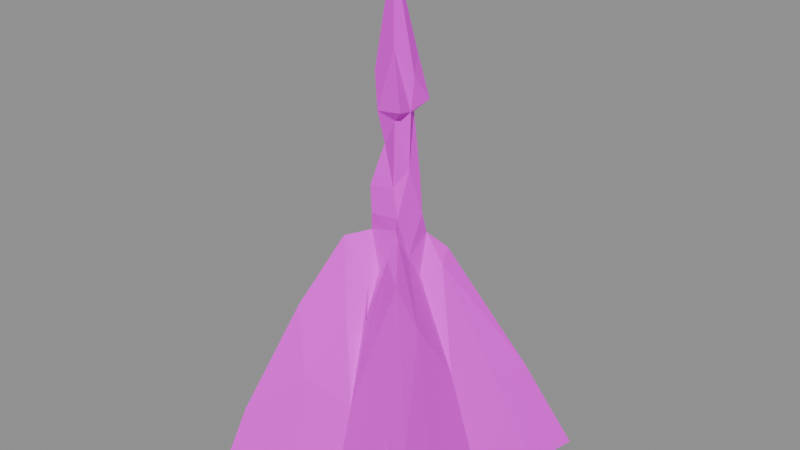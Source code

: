 # Source: roof.shingle.end.blend  (saved by Blender 5.2.45; exported with 4.5.12 LTS)
import bpy
from mathutils import Matrix  # noqa: F401  (used for matrix-valued properties, if any)

bpy.ops.wm.read_factory_settings(use_empty=True)
scene = bpy.context.scene
scene.name = 'Scene'

# ---- images (referenced by path relative to the original .blend; pixels are not part of the script)
import os
ASSET_DIR = os.environ.get("B2B_ASSET_DIR", "")  # directory of the original .blend (textures are referenced by path, not embedded)
HERE = os.path.dirname(os.path.abspath(__file__))  # packed textures are extracted next to this script under _unpacked/

def load_image(name, relpath, width, height, colorspace="sRGB"):
    """Load a texture the original file referenced (path relative to the .blend, or extracted next to this script)."""
    p = next((c for c in (os.path.join(HERE, relpath), os.path.join(ASSET_DIR, relpath)) if relpath and os.path.exists(c)), "")
    if p:
        img = bpy.data.images.load(p, check_existing=True)
        img.name = name
    else:  # same state as the original file: an image datablock whose file is absent (Cycles renders it pink)
        img = bpy.data.images.new(name, width, height)
        img.source = "FILE"
        img.filepath = "//" + (relpath or name)
    img.colorspace_settings.name = colorspace
    return img
img_palette_png = load_image('palette.png', 'palette.png', 1024, 1024, 'sRGB')

# ---- materials (node trees are filled in below, after node groups)
mat_palette = bpy.data.materials.new('palette')

# ---- material node trees
mat_palette.use_nodes = True; mat_palette.node_tree.nodes.clear()
_N = mat_palette.node_tree.nodes; _L = mat_palette.node_tree.links
n0 = _N.new('ShaderNodeBsdfPrincipled'); n0.name = 'Principled BSDF'; n0.location = (-200, 100)
n0.inputs[2].default_value = 0.9
n0.inputs[10].default_value = 0.005
n1 = _N.new('ShaderNodeOutputMaterial'); n1.name = 'Material Output'; n1.location = (200, 100)
n2 = _N.new('ShaderNodeTexImage'); n2.name = 'Image Texture'; n2.location = (0, 0)
n2.image = img_palette_png
n2.interpolation = 'Closest'
_L.new(n0.outputs[0], n1.inputs[0])
_L.new(n2.outputs[0], n0.inputs[0])
n1.is_active_output = True

# ---- meshes
me_end = bpy.data.meshes.new('end')
me_end.from_pydata([(-0.1401, -0.1493, 0.003262), (-0.07084, -0.08891, 4.947e-06), (-0.135, -0.02054, 0.00281), (-0.146, 0.1095, 8.434e-06), (-0.135, 0.0824, 0.0294), (-0.08136, 0.06517, 4.917e-06), (-0.1259, 0.1165, 0.06865), (-0.07065, 0.1058, 0.06799), (-0.07311, 0.1346, 2.116e-05), (-0.15, 0.15, 6.139e-06), (-0.0532, -0.09992, 0.1314), (-0.1196, -0.1322, 0.07699), (-0.1117, -0.06696, 0.07125), (-0.09652, 0.04496, 0.1045), (-0.06929, 0.00512, 0.1425), (-0.05161, -0.1357, 0.0), (-0.07471, -0.08416, 0.21), (-0.07173, -0.03077, 0.1841), (-0.02856, 0.008434, 0.2457), (-0.0218, -0.02129, 0.2964), (0.006644, 0.07984, 0.08918), (-0.04045, -0.04518, 0.2922), (-0.02858, 0.02013, 0.2367), (-0.02156, -0.06492, 0.2068), (-0.01164, -0.03765, 0.2473), (-0.02754, -0.02727, 0.006765), (-0.02563, -0.0292, 0.05349), (-0.02982, -0.01266, 0.1178), (-0.02377, -0.03104, 0.1899), (-0.02659, 0.01026, 0.004677), (-0.02657, 0.02243, 0.05579), (-0.02268, 0.01757, 0.166), (-0.01283, 0.04694, 0.09042), (-0.02454, 0.0392, 0.005191), (-0.02039, -0.05785, 0.004088), (-0.01125, -0.05765, 0.0984), (-0.004411, -0.04236, 0.003969), (0.09549, -0.024, 4.739e-06), (0.02289, -0.03056, 0.004395), (-0.0246, -0.009532, 0.09759), (-0.00806, -0.02626, 0.2526), (-0.01617, -0.02728, 0.32), (-0.02222, -0.0106, 0.3235), (-0.01915, -0.02566, 0.3509), (0.01112, -0.0243, 0.3558), (-0.02151, -0.002932, 0.3449), (-0.005134, -0.0006508, 0.3234), (0.008081, -0.006181, 0.3236), (-0.00887, -0.02495, 0.4363), (-0.01958, -0.01589, 0.4743), (0.01114, -0.02258, 0.5056), (-0.005593, 0.01458, 0.2603), (-0.01052, 0.01201, 0.3675), (-0.01319, 0.01288, 0.434), (-0.009156, 0.008854, 0.5361), (0.02806, 0.02347, 0.004406), (0.0283, 0.0163, 0.09647), (-0.02241, 0.01733, 0.3209), (0.0002664, 0.01797, 0.3292), (0.01167, 0.01386, 0.4925), (0.01814, 0.115, 0.01081), (-0.007218, -0.0591, 0.1753), (0.01006, 0.01034, 0.4304), (-0.002071, 0.04017, 0.1961), (0.02292, 0.01887, 0.205), (0.008701, 0.07824, 0.006071), (0.004131, -0.1215, 0.0046), (0.006141, -0.09125, 0.1157), (-0.00236, -0.05489, 0.2034), (0.007473, -0.02753, 0.2731), (-0.009774, -0.01285, 0.3967), (0.009164, -0.01921, 0.4282), (-0.002282, -0.007111, 0.6), (0.0008197, -0.003785, 0.3055), (0.07087, -0.1091, 0.1158), (0.02451, -0.01542, 0.2739), (0.02694, 0.001321, 0.2474), (0.022, 0.01833, 0.2916), (0.01997, -0.04362, 0.2781), (0.01458, -0.02411, 0.3077), (0.01877, -0.02674, 0.3234), (0.02124, 0.0375, 0.1248), (0.03721, 0.03634, 0.2713), (0.02746, -0.02977, 0.1377), (0.01686, -0.00507, 0.3718), (0.02053, -0.00759, 0.437), (0.0218, -0.003482, 0.4734), (0.01753, 0.01163, 0.361), (0.077, 0.1018, 0.08023), (0.02313, -0.03104, 0.3004), (0.02418, 0.009011, 0.2096), (0.02316, 0.01925, 0.4438), (0.04641, -0.06141, 0.267), (0.02341, -0.04204, 0.2379), (0.06312, -0.0457, 0.2141), (0.02475, -0.02935, 0.4427), (0.02341, 0.008489, 0.3194), (0.07472, -0.002067, 0.1422), (0.04347, 0.02006, 0.2583), (0.09764, -0.1467, 7.302e-06), (0.0326, -0.01609, 0.004983), (0.09764, 0.05058, 0.117), (0.1068, 0.09651, 0.1175), (0.1083, 0.1331, 2.742e-06), (0.1041, -0.1153, 0.124), (0.1152, -0.08811, 0.07214), (0.1181, -0.0002307, 0.002172), (0.133, -0.06331, 1.371e-06), (0.1381, 0.07486, 0.003071), (0.1457, -0.15, 0.004162), (0.15, 0.1398, 0.0009404)], [], [(5, 3, 8), (3, 4, 9), (9, 4, 6), (3, 9, 8), (9, 6, 8), (6, 7, 8), (0, 10, 11), (0, 2, 1), (0, 12, 2), (2, 4, 3), (2, 3, 5), (0, 11, 12), (14, 4, 2), (2, 5, 1), (12, 14, 2), (14, 13, 4), (4, 13, 6), (0, 15, 10), (0, 1, 15), (11, 16, 12), (11, 10, 16), (12, 17, 14), (6, 18, 7), (13, 18, 6), (16, 17, 12), (13, 14, 18), (16, 21, 17), (21, 19, 17), (17, 19, 14), (18, 22, 7), (10, 21, 16), (22, 20, 7), (10, 23, 21), (23, 24, 21), (24, 19, 21), (25, 26, 27), (26, 28, 27), (25, 27, 29), (19, 18, 14), (29, 27, 30), (27, 22, 30), (30, 22, 31), (27, 18, 22), (30, 32, 33), (35, 28, 34), (34, 29, 36), (34, 25, 29), (34, 26, 25), (25, 26, 39), (26, 25, 38), (34, 28, 26), (26, 28, 39), (26, 38, 28), (35, 24, 28), (28, 38, 40), (27, 28, 19), (41, 43, 42), (42, 43, 45), (43, 41, 44), (41, 46, 42), (41, 47, 42), (48, 50, 49), (25, 39, 29), (25, 29, 38), (41, 42, 19), (28, 19, 39), (19, 18, 39), (27, 19, 18), (18, 19, 51), (18, 51, 31), (39, 18, 31), (29, 39, 30), (29, 30, 55), (30, 56, 55), (30, 39, 31), (30, 31, 56), (31, 32, 30), (18, 19, 22), (22, 19, 57), (19, 42, 57), (42, 46, 57), (42, 47, 57), (46, 58, 57), (57, 47, 58), (42, 45, 57), (57, 45, 52), (57, 52, 58), (22, 57, 58), (49, 54, 53), (53, 54, 59), (29, 30, 33), (1, 5, 37), (61, 24, 35), (28, 40, 19), (28, 24, 19), (38, 29, 55), (31, 63, 32), (56, 31, 64), (29, 33, 65), (33, 32, 65), (20, 60, 7), (8, 7, 60), (15, 66, 10), (15, 1, 66), (61, 67, 68), (61, 68, 24), (61, 24, 23), (68, 40, 61), (61, 40, 24), (24, 40, 19), (40, 69, 19), (43, 70, 45), (43, 44, 70), (48, 49, 70), (48, 70, 71), (49, 50, 72), (45, 70, 52), (70, 49, 53), (70, 53, 52), (53, 62, 52), (49, 72, 54), (63, 31, 51), (51, 63, 22), (51, 64, 63), (31, 51, 64), (22, 51, 31), (29, 65, 55), (10, 67, 23), (23, 67, 61), (35, 68, 61), (38, 69, 40), (40, 68, 69), (41, 80, 47), (40, 73, 19), (40, 69, 73), (19, 73, 51), (51, 73, 77), (73, 76, 77), (22, 63, 20), (20, 32, 63), (65, 32, 20), (10, 66, 67), (67, 66, 74), (68, 78, 69), (19, 79, 41), (41, 80, 44), (41, 80, 46), (69, 79, 73), (73, 79, 75), (75, 76, 73), (36, 29, 55), (54, 72, 59), (64, 51, 77), (51, 77, 63), (22, 77, 51), (22, 58, 77), (20, 63, 64), (20, 64, 81), (68, 67, 78), (19, 69, 79), (41, 79, 80), (70, 44, 71), (44, 84, 71), (84, 85, 71), (86, 72, 50), (84, 62, 85), (84, 87, 62), (52, 62, 87), (86, 59, 72), (77, 82, 63), (63, 88, 20), (81, 65, 20), (5, 8, 60), (89, 79, 69), (89, 75, 79), (78, 89, 79), (78, 79, 69), (79, 89, 80), (38, 36, 55), (53, 91, 62), (53, 59, 91), (65, 81, 55), (78, 93, 89), (93, 78, 83), (78, 92, 89), (38, 83, 69), (83, 90, 75), (83, 89, 75), (78, 89, 83), (93, 83, 89), (69, 83, 89), (80, 84, 44), (89, 75, 80), (48, 71, 95), (71, 85, 95), (48, 95, 50), (95, 85, 50), (85, 86, 50), (38, 90, 83), (83, 89, 90), (90, 89, 75), (38, 56, 90), (75, 89, 94), (80, 96, 46), (80, 96, 47), (75, 96, 80), (80, 96, 84), (75, 94, 97), (75, 90, 76), (55, 56, 38), (75, 76, 77), (75, 77, 96), (56, 81, 64), (56, 64, 76), (64, 77, 76), (76, 98, 77), (46, 96, 58), (47, 96, 58), (58, 96, 77), (96, 87, 84), (58, 87, 96), (58, 52, 87), (62, 91, 85), (85, 91, 86), (91, 59, 86), (98, 82, 77), (63, 82, 88), (5, 60, 37), (66, 99, 74), (99, 66, 1), (78, 67, 92), (94, 89, 92), (38, 100, 83), (83, 100, 56), (56, 76, 83), (83, 76, 75), (38, 55, 100), (100, 55, 56), (20, 88, 60), (99, 1, 37), (67, 74, 92), (75, 97, 76), (76, 97, 98), (82, 98, 102), (101, 102, 98), (97, 101, 98), (37, 60, 103), (60, 88, 103), (88, 82, 102), (104, 92, 74), (104, 94, 92), (105, 97, 94), (105, 94, 104), (105, 106, 97), (106, 101, 97), (37, 106, 107), (107, 106, 105), (108, 101, 106), (106, 37, 108), (108, 102, 101), (74, 99, 109), (99, 37, 109), (74, 109, 104), (104, 109, 105), (109, 37, 107), (109, 107, 105), (37, 103, 110), (103, 88, 110), (37, 110, 108), (110, 102, 108), (88, 102, 110)])
_uv = me_end.uv_layers.new(name='UVMap')
_uv.uv.foreach_set('vector', [0.8125, 0.7222, 0.8125, 0.7222, 0.8125, 0.7222, 0.8125, 0.7222, 0.8125, 0.7222, 0.8125, 0.7222, 0.8125, 0.7222, 0.8125, 0.7222, 0.8125, 0.7222, 0.8125, 0.7222, 0.8125, 0.7222, 0.8125, 0.7222, 0.8125, 0.7222, 0.8125, 0.7222, 0.8125, 0.7222, 0.8125, 0.7222, 0.8125, 0.7222, 0.8125, 0.7222, 0.6875, 0.7222, 0.6875, 0.7222, 0.6875, 0.7222, 0.6875, 0.7222, 0.6875, 0.7222, 0.6875, 0.7222, 0.6875, 0.7222, 0.6875, 0.7222, 0.6875, 0.7222, 0.8125, 0.7222, 0.8125, 0.7222, 0.8125, 0.7222, 0.8125, 0.7222, 0.8125, 0.7222, 0.8125, 0.7222, 0.6875, 0.7222, 0.6875, 0.7222, 0.6875, 0.7222, 0.8125, 0.7222, 0.8125, 0.7222, 0.8125, 0.7222, 0.6875, 0.7222, 0.6875, 0.7222, 0.6875, 0.7222, 0.6875, 0.7222, 0.6875, 0.7222, 0.6875, 0.7222, 0.8125, 0.7222, 0.8125, 0.7222, 0.8125, 0.7222, 0.8125, 0.7222, 0.8125, 0.7222, 0.8125, 0.7222, 0.6875, 0.7222, 0.6875, 0.7222, 0.6875, 0.7222, 0.6875, 0.7222, 0.6875, 0.7222, 0.6875, 0.7222, 0.6875, 0.7222, 0.6875, 0.7222, 0.6875, 0.7222, 0.6875, 0.7222, 0.6875, 0.7222, 0.6875, 0.7222, 0.6875, 0.7222, 0.6875, 0.7222, 0.6875, 0.7222, 0.8125, 0.7222, 0.8125, 0.7222, 0.8125, 0.7222, 0.8125, 0.7222, 0.8125, 0.7222, 0.8125, 0.7222, 0.8125, 0.7222, 0.8125, 0.7222, 0.8125, 0.7222, 0.8125, 0.7222, 0.8125, 0.7222, 0.8125, 0.7222, 0.8125, 0.7222, 0.8125, 0.7222, 0.8125, 0.7222, 0.8125, 0.7222, 0.8125, 0.7222, 0.8125, 0.7222, 0.8125, 0.7222, 0.8125, 0.7222, 0.8125, 0.7222, 0.8125, 0.7222, 0.8125, 0.7222, 0.8125, 0.7222, 0.8125, 0.7222, 0.8125, 0.7222, 0.8125, 0.7222, 0.8125, 0.7222, 0.8125, 0.7222, 0.8125, 0.7222, 0.8125, 0.7222, 0.8125, 0.7222, 0.8125, 0.7222, 0.8125, 0.7222, 0.8125, 0.7222, 0.8125, 0.7222, 0.8125, 0.7222, 0.8125, 0.7222, 0.8125, 0.7222, 0.6875, 0.7222, 0.6875, 0.7222, 0.6875, 0.7222, 0.6875, 0.7222, 0.6875, 0.7222, 0.6875, 0.7222, 0.6875, 0.7222, 0.6875, 0.7222, 0.6875, 0.7222, 0.8125, 0.7222, 0.8125, 0.7222, 0.8125, 0.7222, 0.8125, 0.7222, 0.8125, 0.7222, 0.8125, 0.7222, 0.8125, 0.7222, 0.8125, 0.7222, 0.8125, 0.7222, 0.8125, 0.7222, 0.8125, 0.7222, 0.8125, 0.7222, 0.8125, 0.7222, 0.8125, 0.7222, 0.8125, 0.7222, 0.8125, 0.7222, 0.8125, 0.7222, 0.8125, 0.7222, 0.6875, 0.7222, 0.6875, 0.7222, 0.6875, 0.7222, 0.6875, 0.7222, 0.6875, 0.7222, 0.6875, 0.7222, 0.6875, 0.7222, 0.6875, 0.7222, 0.6875, 0.7222, 0.6875, 0.7222, 0.6875, 0.7222, 0.6875, 0.7222, 0.6875, 0.7222, 0.6875, 0.7222, 0.6875, 0.7222, 0.6875, 0.7222, 0.6875, 0.7222, 0.6875, 0.7222, 0.6875, 0.7222, 0.6875, 0.7222, 0.6875, 0.7222, 0.6875, 0.7222, 0.6875, 0.7222, 0.6875, 0.7222, 0.6875, 0.7222, 0.6875, 0.7222, 0.6875, 0.7222, 0.8125, 0.7222, 0.8125, 0.7222, 0.8125, 0.7222, 0.6875, 0.7222, 0.6875, 0.7222, 0.6875, 0.7222, 0.8125, 0.7222, 0.8125, 0.7222, 0.8125, 0.7222, 0.6875, 0.7222, 0.6875, 0.7222, 0.6875, 0.7222, 0.6875, 0.7222, 0.6875, 0.7222, 0.6875, 0.7222, 0.6875, 0.7222, 0.6875, 0.7222, 0.6875, 0.7222, 0.6875, 0.7222, 0.6875, 0.7222, 0.6875, 0.7222, 0.6875, 0.7222, 0.6875, 0.7222, 0.6875, 0.7222, 0.4375, 0.7222, 0.4375, 0.7222, 0.4375, 0.7222, 0.6875, 0.7222, 0.6875, 0.7222, 0.6875, 0.7222, 0.6875, 0.7222, 0.6875, 0.7222, 0.6875, 0.7222, 0.6875, 0.7222, 0.6875, 0.7222, 0.6875, 0.7222, 0.8125, 0.7222, 0.8125, 0.7222, 0.8125, 0.7222, 0.8125, 0.7222, 0.8125, 0.7222, 0.8125, 0.7222, 0.8125, 0.7222, 0.8125, 0.7222, 0.8125, 0.7222, 0.8125, 0.7222, 0.8125, 0.7222, 0.8125, 0.7222, 0.8125, 0.7222, 0.8125, 0.7222, 0.8125, 0.7222, 0.8125, 0.7222, 0.8125, 0.7222, 0.8125, 0.7222, 0.8125, 0.7222, 0.8125, 0.7222, 0.8125, 0.7222, 0.8125, 0.7222, 0.8125, 0.7222, 0.8125, 0.7222, 0.6875, 0.7222, 0.6875, 0.7222, 0.6875, 0.7222, 0.8125, 0.7222, 0.8125, 0.7222, 0.8125, 0.7222, 0.8125, 0.7222, 0.8125, 0.7222, 0.8125, 0.7222, 0.8125, 0.7222, 0.8125, 0.7222, 0.8125, 0.7222, 0.8125, 0.7222, 0.8125, 0.7222, 0.8125, 0.7222, 0.8125, 0.7222, 0.8125, 0.7222, 0.8125, 0.7222, 0.6875, 0.7222, 0.6875, 0.7222, 0.6875, 0.7222, 0.5625, 0.7222, 0.5625, 0.7222, 0.5625, 0.7222, 0.5625, 0.7222, 0.5625, 0.7222, 0.5625, 0.7222, 0.5625, 0.7222, 0.5625, 0.7222, 0.5625, 0.7222, 0.5625, 0.7222, 0.5625, 0.7222, 0.5625, 0.7222, 0.5625, 0.7222, 0.5625, 0.7222, 0.5625, 0.7222, 0.5625, 0.7222, 0.5625, 0.7222, 0.5625, 0.7222, 0.5625, 0.7222, 0.5625, 0.7222, 0.5625, 0.7222, 0.8125, 0.7222, 0.8125, 0.7222, 0.8125, 0.7222, 0.5625, 0.7222, 0.5625, 0.7222, 0.5625, 0.7222, 0.5625, 0.7222, 0.5625, 0.7222, 0.5625, 0.7222, 0.8125, 0.7222, 0.8125, 0.7222, 0.8125, 0.7222, 0.6875, 0.7222, 0.6875, 0.7222, 0.6875, 0.7222, 0.8125, 0.7222, 0.8125, 0.7222, 0.8125, 0.7222, 0.8125, 0.7222, 0.8125, 0.7222, 0.8125, 0.7222, 0.8125, 0.7222, 0.8125, 0.7222, 0.8125, 0.7222, 0.6875, 0.7222, 0.6875, 0.7222, 0.6875, 0.7222, 0.8125, 0.7222, 0.8125, 0.7222, 0.8125, 0.7222, 0.4375, 0.7222, 0.4375, 0.7222, 0.4375, 0.7222, 0.8125, 0.7222, 0.8125, 0.7222, 0.8125, 0.7222, 0.8125, 0.7222, 0.8125, 0.7222, 0.8125, 0.7222, 0.8125, 0.7222, 0.8125, 0.7222, 0.8125, 0.7222, 0.8125, 0.7222, 0.8125, 0.7222, 0.8125, 0.7222, 0.6875, 0.7222, 0.6875, 0.7222, 0.6875, 0.7222, 0.6875, 0.7222, 0.6875, 0.7222, 0.6875, 0.7222, 0.8125, 0.7222, 0.8125, 0.7222, 0.8125, 0.7222, 0.8125, 0.7222, 0.8125, 0.7222, 0.8125, 0.7222, 0.8125, 0.7222, 0.8125, 0.7222, 0.8125, 0.7222, 0.8125, 0.7222, 0.8125, 0.7222, 0.8125, 0.7222, 0.8125, 0.7222, 0.8125, 0.7222, 0.8125, 0.7222, 0.8125, 0.7222, 0.8125, 0.7222, 0.8125, 0.7222, 0.8125, 0.7222, 0.8125, 0.7222, 0.8125, 0.7222, 0.6875, 0.7222, 0.6875, 0.7222, 0.6875, 0.7222, 0.6875, 0.7222, 0.6875, 0.7222, 0.6875, 0.7222, 0.6875, 0.7222, 0.6875, 0.7222, 0.6875, 0.7222, 0.6875, 0.7222, 0.6875, 0.7222, 0.6875, 0.7222, 0.4375, 0.7222, 0.4375, 0.7222, 0.4375, 0.7222, 0.6875, 0.7222, 0.6875, 0.7222, 0.6875, 0.7222, 0.6875, 0.7222, 0.6875, 0.7222, 0.6875, 0.7222, 0.5625, 0.7222, 0.5625, 0.7222, 0.5625, 0.7222, 0.5625, 0.7222, 0.5625, 0.7222, 0.5625, 0.7222, 0.4375, 0.7222, 0.4375, 0.7222, 0.4375, 0.7222, 0.8125, 0.7222, 0.8125, 0.7222, 0.8125, 0.7222, 0.8125, 0.7222, 0.8125, 0.7222, 0.8125, 0.7222, 0.4375, 0.7222, 0.4375, 0.7222, 0.4375, 0.7222, 0.8125, 0.7222, 0.8125, 0.7222, 0.8125, 0.7222, 0.8125, 0.7222, 0.8125, 0.7222, 0.8125, 0.7222, 0.6875, 0.7222, 0.6875, 0.7222, 0.6875, 0.7222, 0.8125, 0.7222, 0.8125, 0.7222, 0.8125, 0.7222, 0.8125, 0.7222, 0.8125, 0.7222, 0.8125, 0.7222, 0.8125, 0.7222, 0.8125, 0.7222, 0.8125, 0.7222, 0.8125, 0.7222, 0.8125, 0.7222, 0.8125, 0.7222, 0.8125, 0.7222, 0.8125, 0.7222, 0.8125, 0.7222, 0.8125, 0.7222, 0.8125, 0.7222, 0.8125, 0.7222, 0.8125, 0.7222, 0.8125, 0.7222, 0.8125, 0.7222, 0.8125, 0.7222, 0.8125, 0.7222, 0.8125, 0.7222, 0.8125, 0.7222, 0.8125, 0.7222, 0.8125, 0.7222, 0.4375, 0.7222, 0.4375, 0.7222, 0.4375, 0.7222, 0.4375, 0.7222, 0.4375, 0.7222, 0.4375, 0.7222, 0.8125, 0.7222, 0.8125, 0.7222, 0.8125, 0.7222, 0.8125, 0.7222, 0.8125, 0.7222, 0.8125, 0.7222, 0.6875, 0.7222, 0.6875, 0.7222, 0.6875, 0.7222, 0.6875, 0.7222, 0.6875, 0.7222, 0.6875, 0.7222, 0.4375, 0.7222, 0.4375, 0.7222, 0.4375, 0.7222, 0.8125, 0.7222, 0.8125, 0.7222, 0.8125, 0.7222, 0.6875, 0.7222, 0.6875, 0.7222, 0.6875, 0.7222, 0.8125, 0.7222, 0.8125, 0.7222, 0.8125, 0.7222, 0.6875, 0.7222, 0.6875, 0.7222, 0.6875, 0.7222, 0.8125, 0.7222, 0.8125, 0.7222, 0.8125, 0.7222, 0.8125, 0.7222, 0.8125, 0.7222, 0.8125, 0.7222, 0.8125, 0.7222, 0.8125, 0.7222, 0.8125, 0.7222, 0.6875, 0.7222, 0.6875, 0.7222, 0.6875, 0.7222, 0.4375, 0.7222, 0.4375, 0.7222, 0.4375, 0.7222, 0.4375, 0.7222, 0.4375, 0.7222, 0.4375, 0.7222, 0.4375, 0.7222, 0.4375, 0.7222, 0.4375, 0.7222, 0.8125, 0.7222, 0.8125, 0.7222, 0.8125, 0.7222, 0.8125, 0.7222, 0.8125, 0.7222, 0.8125, 0.7222, 0.4375, 0.7222, 0.4375, 0.7222, 0.4375, 0.7222, 0.6875, 0.7222, 0.6875, 0.7222, 0.6875, 0.7222, 0.8125, 0.7222, 0.8125, 0.7222, 0.8125, 0.7222, 0.8125, 0.7222, 0.8125, 0.7222, 0.8125, 0.7222, 0.8125, 0.7222, 0.8125, 0.7222, 0.8125, 0.7222, 0.8125, 0.7222, 0.8125, 0.7222, 0.8125, 0.7222, 0.8125, 0.7222, 0.8125, 0.7222, 0.8125, 0.7222, 0.8125, 0.7222, 0.8125, 0.7222, 0.8125, 0.7222, 0.8125, 0.7222, 0.8125, 0.7222, 0.8125, 0.7222, 0.8125, 0.7222, 0.8125, 0.7222, 0.8125, 0.7222, 0.4375, 0.7222, 0.4375, 0.7222, 0.4375, 0.7222, 0.4375, 0.7222, 0.4375, 0.7222, 0.4375, 0.7222, 0.4375, 0.7222, 0.4375, 0.7222, 0.4375, 0.7222, 0.4375, 0.7222, 0.4375, 0.7222, 0.4375, 0.7222, 0.6875, 0.7222, 0.6875, 0.7222, 0.6875, 0.7222, 0.6875, 0.7222, 0.6875, 0.7222, 0.6875, 0.7222, 0.8125, 0.7222, 0.8125, 0.7222, 0.8125, 0.7222, 0.8125, 0.7222, 0.8125, 0.7222, 0.8125, 0.7222, 0.8125, 0.7222, 0.8125, 0.7222, 0.8125, 0.7222, 0.8125, 0.7222, 0.8125, 0.7222, 0.8125, 0.7222, 0.8125, 0.7222, 0.8125, 0.7222, 0.8125, 0.7222, 0.8125, 0.7222, 0.8125, 0.7222, 0.8125, 0.7222, 0.4375, 0.7222, 0.4375, 0.7222, 0.4375, 0.7222, 0.4375, 0.7222, 0.4375, 0.7222, 0.4375, 0.7222, 0.4375, 0.7222, 0.4375, 0.7222, 0.4375, 0.7222, 0.6875, 0.7222, 0.6875, 0.7222, 0.6875, 0.7222, 0.8125, 0.7222, 0.8125, 0.7222, 0.8125, 0.7222, 0.8125, 0.7222, 0.8125, 0.7222, 0.8125, 0.7222, 0.8125, 0.7222, 0.8125, 0.7222, 0.8125, 0.7222, 0.4375, 0.7222, 0.4375, 0.7222, 0.4375, 0.7222, 0.8125, 0.7222, 0.8125, 0.7222, 0.8125, 0.7222, 0.8125, 0.7222, 0.8125, 0.7222, 0.8125, 0.7222, 0.8125, 0.7222, 0.8125, 0.7222, 0.8125, 0.7222, 0.8125, 0.7222, 0.8125, 0.7222, 0.8125, 0.7222, 0.8125, 0.7222, 0.8125, 0.7222, 0.8125, 0.7222, 0.8125, 0.7222, 0.8125, 0.7222, 0.8125, 0.7222, 0.8125, 0.7222, 0.8125, 0.7222, 0.8125, 0.7222, 0.8125, 0.7222, 0.8125, 0.7222, 0.8125, 0.7222, 0.8125, 0.7222, 0.8125, 0.7222, 0.8125, 0.7222, 0.8125, 0.7222, 0.8125, 0.7222, 0.8125, 0.7222, 0.8125, 0.7222, 0.8125, 0.7222, 0.8125, 0.7222, 0.8125, 0.7222, 0.8125, 0.7222, 0.8125, 0.7222, 0.4375, 0.7222, 0.4375, 0.7222, 0.4375, 0.7222, 0.8125, 0.7222, 0.8125, 0.7222, 0.8125, 0.7222, 0.8125, 0.7222, 0.8125, 0.7222, 0.8125, 0.7222, 0.4375, 0.7222, 0.4375, 0.7222, 0.4375, 0.7222, 0.8125, 0.7222, 0.8125, 0.7222, 0.8125, 0.7222, 0.8125, 0.7222, 0.8125, 0.7222, 0.8125, 0.7222, 0.8125, 0.7222, 0.8125, 0.7222, 0.8125, 0.7222, 0.8125, 0.7222, 0.8125, 0.7222, 0.8125, 0.7222, 0.8125, 0.7222, 0.8125, 0.7222, 0.8125, 0.7222, 0.8125, 0.7222, 0.8125, 0.7222, 0.8125, 0.7222, 0.8125, 0.7222, 0.8125, 0.7222, 0.8125, 0.7222, 0.6875, 0.7222, 0.6875, 0.7222, 0.6875, 0.7222, 0.4375, 0.7222, 0.4375, 0.7222, 0.4375, 0.7222, 0.4375, 0.7222, 0.4375, 0.7222, 0.4375, 0.7222, 0.6875, 0.7222, 0.6875, 0.7222, 0.6875, 0.7222, 0.4375, 0.7222, 0.4375, 0.7222, 0.4375, 0.7222, 0.4375, 0.7222, 0.4375, 0.7222, 0.4375, 0.7222, 0.4375, 0.7222, 0.4375, 0.7222, 0.4375, 0.7222, 0.4375, 0.7222, 0.4375, 0.7222, 0.4375, 0.7222, 0.4375, 0.7222, 0.4375, 0.7222, 0.4375, 0.7222, 0.4375, 0.7222, 0.4375, 0.7222, 0.4375, 0.7222, 0.4375, 0.7222, 0.4375, 0.7222, 0.4375, 0.7222, 0.4375, 0.7222, 0.4375, 0.7222, 0.4375, 0.7222, 0.4375, 0.7222, 0.4375, 0.7222, 0.4375, 0.7222, 0.4375, 0.7222, 0.4375, 0.7222, 0.4375, 0.7222, 0.4375, 0.7222, 0.4375, 0.7222, 0.4375, 0.7222, 0.4375, 0.7222, 0.4375, 0.7222, 0.4375, 0.7222, 0.4375, 0.7222, 0.4375, 0.7222, 0.4375, 0.7222, 0.4375, 0.7222, 0.4375, 0.7222, 0.4375, 0.7222, 0.6875, 0.7222, 0.6875, 0.7222, 0.6875, 0.7222, 0.4375, 0.7222, 0.4375, 0.7222, 0.4375, 0.7222, 0.4375, 0.7222, 0.4375, 0.7222, 0.4375, 0.7222, 0.8125, 0.7222, 0.8125, 0.7222, 0.8125, 0.7222, 0.8125, 0.7222, 0.8125, 0.7222, 0.8125, 0.7222, 0.4375, 0.7222, 0.4375, 0.7222, 0.4375, 0.7222, 0.4375, 0.7222, 0.4375, 0.7222, 0.4375, 0.7222, 0.8125, 0.7222, 0.8125, 0.7222, 0.8125, 0.7222, 0.8125, 0.7222, 0.8125, 0.7222, 0.8125, 0.7222, 0.4375, 0.7222, 0.4375, 0.7222, 0.4375, 0.7222, 0.6875, 0.7222, 0.6875, 0.7222, 0.6875, 0.7222, 0.6875, 0.7222, 0.6875, 0.7222, 0.6875, 0.7222, 0.4375, 0.7222, 0.4375, 0.7222, 0.4375, 0.7222, 0.8125, 0.7222, 0.8125, 0.7222, 0.8125, 0.7222, 0.8125, 0.7222, 0.8125, 0.7222, 0.8125, 0.7222, 0.4375, 0.7222, 0.4375, 0.7222, 0.4375, 0.7222, 0.4375, 0.7222, 0.4375, 0.7222, 0.4375, 0.7222, 0.4375, 0.7222, 0.4375, 0.7222, 0.4375, 0.7222, 0.4375, 0.7222, 0.4375, 0.7222, 0.4375, 0.7222, 0.6875, 0.7222, 0.6875, 0.7222, 0.6875, 0.7222, 0.6875, 0.7222, 0.6875, 0.7222, 0.6875, 0.7222, 0.4375, 0.7222, 0.4375, 0.7222, 0.4375, 0.7222, 0.8125, 0.7222, 0.8125, 0.7222, 0.8125, 0.7222, 0.8125, 0.7222, 0.8125, 0.7222, 0.8125, 0.7222, 0.4375, 0.7222, 0.4375, 0.7222, 0.4375, 0.7222, 0.4375, 0.7222, 0.4375, 0.7222, 0.4375, 0.7222, 0.4375, 0.7222, 0.4375, 0.7222, 0.4375, 0.7222, 0.6875, 0.7222, 0.6875, 0.7222, 0.6875, 0.7222, 0.4375, 0.7222, 0.4375, 0.7222, 0.4375, 0.7222, 0.4375, 0.7222, 0.4375, 0.7222, 0.4375, 0.7222, 0.6875, 0.7222, 0.6875, 0.7222, 0.6875, 0.7222, 0.6875, 0.7222, 0.6875, 0.7222, 0.6875, 0.7222, 0.6875, 0.7222, 0.6875, 0.7222, 0.6875, 0.7222, 0.4375, 0.7222, 0.4375, 0.7222, 0.4375, 0.7222, 0.4375, 0.7222, 0.4375, 0.7222, 0.4375, 0.7222, 0.4375, 0.7222, 0.4375, 0.7222, 0.4375, 0.7222, 0.4375, 0.7222, 0.4375, 0.7222, 0.4375, 0.7222, 0.4375, 0.7222, 0.4375, 0.7222, 0.4375, 0.7222, 0.4375, 0.7222, 0.4375, 0.7222, 0.4375, 0.7222, 0.6875, 0.7222, 0.6875, 0.7222, 0.6875, 0.7222, 0.6875, 0.7222, 0.6875, 0.7222, 0.6875, 0.7222, 0.6875, 0.7222, 0.6875, 0.7222, 0.6875, 0.7222, 0.6875, 0.7222, 0.6875, 0.7222, 0.6875, 0.7222, 0.6875, 0.7222, 0.6875, 0.7222, 0.6875, 0.7222])
me_end.materials.append(mat_palette)
me_end.update()

# ---- objects
ob_end = bpy.data.objects.new('end', me_end)

# ---- transforms, parenting, visibility, modifiers, constraints
ob_end.location = (0.0, -0.0, 0.0)

# ---- collection membership
scene.collection.objects.link(ob_end)

# ---- scene / render settings (as saved in the file)
scene.frame_start = 1; scene.frame_end = 250; scene.frame_set(1)
scene.render.engine = 'BLENDER_EEVEE_NEXT'
scene.render.bake_bias = 0.0
scene.render.bake_samples = 0
scene.render.compositor_device = 'GPU'
scene.eevee.use_volume_custom_range = False
scene.eevee.fast_gi_thickness_near = 0.1
scene.eevee.fast_gi_thickness_far = 0.0
scene.eevee.ray_tracing_options.screen_trace_thickness = 0.1
bpy.context.view_layer.update()

# ---- added for rendering (the .blend has no active camera and no usable light): camera, sun + grey world if the file has none
cam_auto = bpy.data.cameras.new('AutoCamera')
cam_auto.lens = 50.0
cam_auto.sensor_width = 36.0
cam_auto.clip_end = 1000.0
ob_auto_camera = bpy.data.objects.new('AutoCamera', cam_auto)
scene.collection.objects.link(ob_auto_camera)
ob_auto_camera.location = (0.679898, -0.815878, 0.843919)
ob_auto_camera.rotation_euler = (1.09748, -7.21219e-08, 0.694738)
scene.camera = ob_auto_camera
light_auto_sun = bpy.data.lights.new('AutoSun', 'SUN')
light_auto_sun.energy = 3.0
light_auto_sun.angle = 0.0523599
ob_auto_sun = bpy.data.objects.new('AutoSun', light_auto_sun)
scene.collection.objects.link(ob_auto_sun)
ob_auto_sun.rotation_euler = (0.872665, 0.174533, 0.523599)
if scene.world is None:
    world_auto = bpy.data.worlds.new('AutoWorld')
    world_auto.color = (0.3, 0.3, 0.3)
    scene.world = world_auto
bpy.context.view_layer.update()
